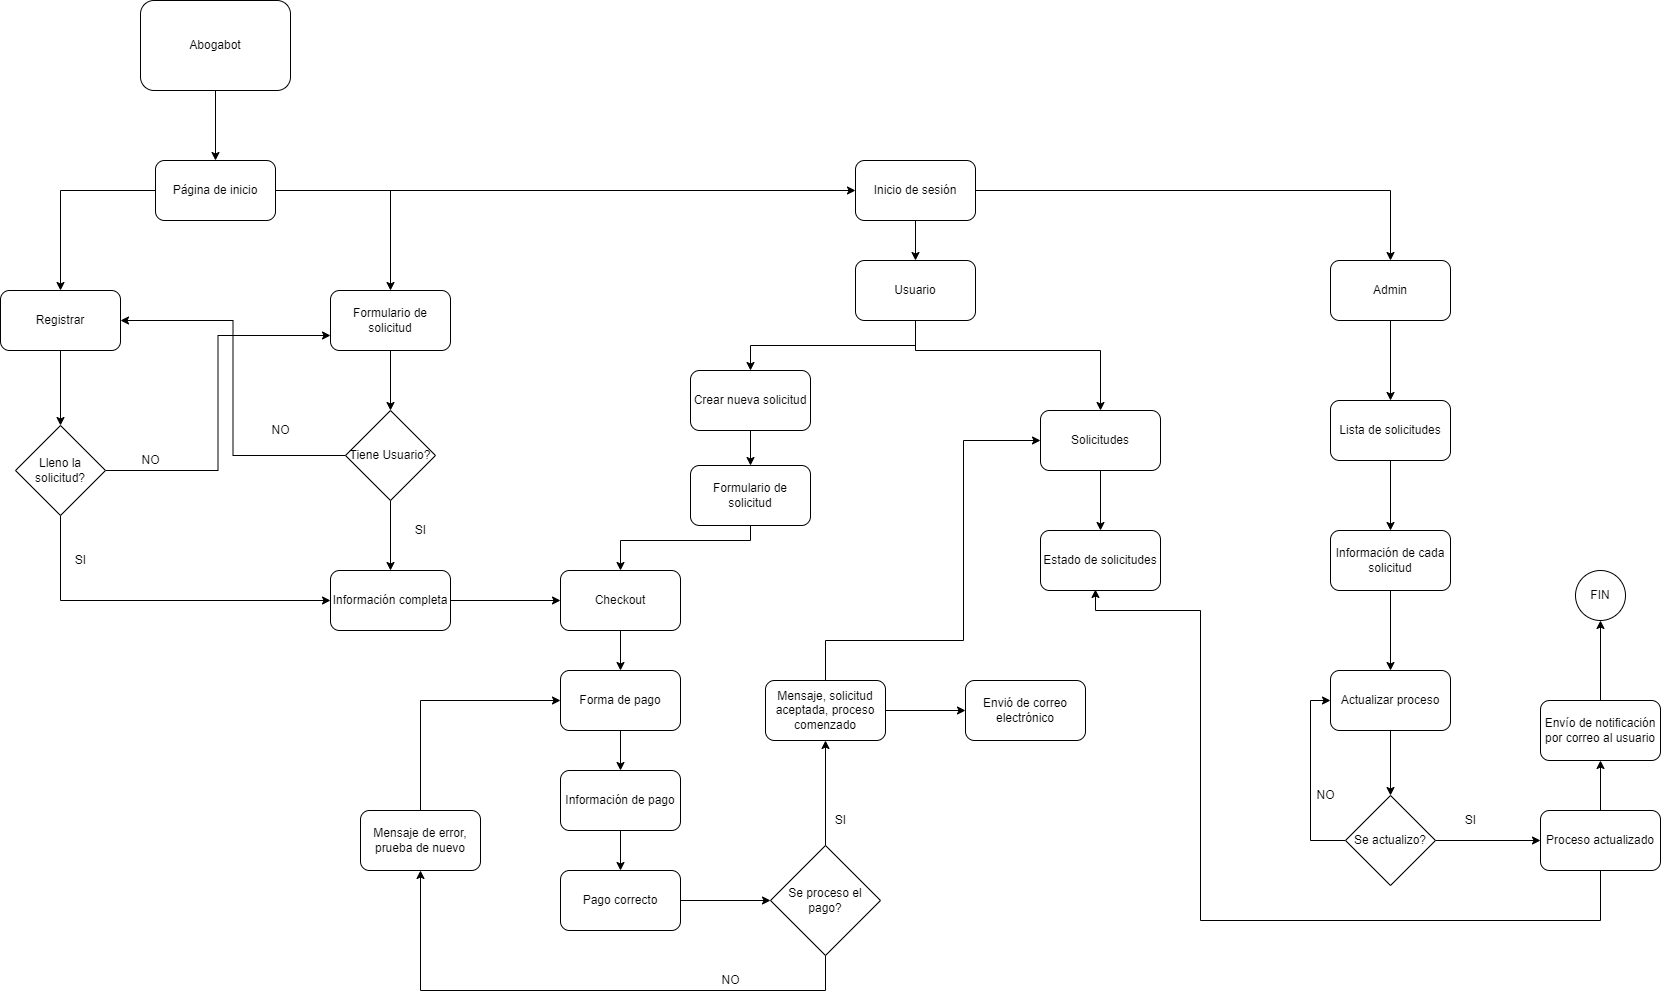

The diagram above was exported from draw.io. Its source (the exported page's mxGraphModel, read from the mxfile embedded in the PNG):
<mxGraphModel dx="1955" dy="1745" grid="1" gridSize="10" guides="1" tooltips="1" connect="1" arrows="1" fold="1" page="1" pageScale="1" pageWidth="827" pageHeight="1169" math="0" shadow="0">
  <root>
    <mxCell id="0" />
    <mxCell id="1" parent="0" />
    <mxCell id="NYCgwhwz_c13y55RAeYr-3" style="edgeStyle=orthogonalEdgeStyle;rounded=0;orthogonalLoop=1;jettySize=auto;html=1;" parent="1" source="NYCgwhwz_c13y55RAeYr-1" target="NYCgwhwz_c13y55RAeYr-2" edge="1">
      <mxGeometry relative="1" as="geometry" />
    </mxCell>
    <mxCell id="NYCgwhwz_c13y55RAeYr-1" value="Abogabot" style="rounded=1;whiteSpace=wrap;html=1;" parent="1" vertex="1">
      <mxGeometry x="310" y="60" width="150" height="90" as="geometry" />
    </mxCell>
    <mxCell id="NYCgwhwz_c13y55RAeYr-6" style="edgeStyle=orthogonalEdgeStyle;rounded=0;orthogonalLoop=1;jettySize=auto;html=1;entryX=0.5;entryY=0;entryDx=0;entryDy=0;" parent="1" source="NYCgwhwz_c13y55RAeYr-2" target="NYCgwhwz_c13y55RAeYr-4" edge="1">
      <mxGeometry relative="1" as="geometry" />
    </mxCell>
    <mxCell id="NYCgwhwz_c13y55RAeYr-7" style="edgeStyle=orthogonalEdgeStyle;rounded=0;orthogonalLoop=1;jettySize=auto;html=1;entryX=0.5;entryY=0;entryDx=0;entryDy=0;" parent="1" source="NYCgwhwz_c13y55RAeYr-2" target="NYCgwhwz_c13y55RAeYr-5" edge="1">
      <mxGeometry relative="1" as="geometry" />
    </mxCell>
    <mxCell id="NYCgwhwz_c13y55RAeYr-47" style="edgeStyle=orthogonalEdgeStyle;rounded=0;orthogonalLoop=1;jettySize=auto;html=1;entryX=0;entryY=0.5;entryDx=0;entryDy=0;" parent="1" source="NYCgwhwz_c13y55RAeYr-2" target="NYCgwhwz_c13y55RAeYr-48" edge="1">
      <mxGeometry relative="1" as="geometry">
        <mxPoint x="1010" y="250" as="targetPoint" />
      </mxGeometry>
    </mxCell>
    <mxCell id="NYCgwhwz_c13y55RAeYr-2" value="Página de inicio" style="rounded=1;whiteSpace=wrap;html=1;" parent="1" vertex="1">
      <mxGeometry x="325" y="220" width="120" height="60" as="geometry" />
    </mxCell>
    <mxCell id="NYCgwhwz_c13y55RAeYr-20" style="edgeStyle=orthogonalEdgeStyle;rounded=0;orthogonalLoop=1;jettySize=auto;html=1;" parent="1" source="NYCgwhwz_c13y55RAeYr-4" target="NYCgwhwz_c13y55RAeYr-19" edge="1">
      <mxGeometry relative="1" as="geometry" />
    </mxCell>
    <mxCell id="NYCgwhwz_c13y55RAeYr-4" value="Registrar" style="rounded=1;whiteSpace=wrap;html=1;" parent="1" vertex="1">
      <mxGeometry x="170" y="350" width="120" height="60" as="geometry" />
    </mxCell>
    <mxCell id="NYCgwhwz_c13y55RAeYr-14" style="edgeStyle=orthogonalEdgeStyle;rounded=0;orthogonalLoop=1;jettySize=auto;html=1;" parent="1" source="NYCgwhwz_c13y55RAeYr-5" target="NYCgwhwz_c13y55RAeYr-9" edge="1">
      <mxGeometry relative="1" as="geometry" />
    </mxCell>
    <mxCell id="NYCgwhwz_c13y55RAeYr-5" value="Formulario de solicitud" style="rounded=1;whiteSpace=wrap;html=1;" parent="1" vertex="1">
      <mxGeometry x="500" y="350" width="120" height="60" as="geometry" />
    </mxCell>
    <mxCell id="NYCgwhwz_c13y55RAeYr-26" style="edgeStyle=orthogonalEdgeStyle;rounded=0;orthogonalLoop=1;jettySize=auto;html=1;entryX=0;entryY=0.5;entryDx=0;entryDy=0;" parent="1" source="NYCgwhwz_c13y55RAeYr-8" target="NYCgwhwz_c13y55RAeYr-25" edge="1">
      <mxGeometry relative="1" as="geometry" />
    </mxCell>
    <mxCell id="NYCgwhwz_c13y55RAeYr-8" value="Información completa" style="rounded=1;whiteSpace=wrap;html=1;" parent="1" vertex="1">
      <mxGeometry x="500" y="630" width="120" height="60" as="geometry" />
    </mxCell>
    <mxCell id="NYCgwhwz_c13y55RAeYr-10" style="edgeStyle=orthogonalEdgeStyle;rounded=0;orthogonalLoop=1;jettySize=auto;html=1;entryX=1;entryY=0.5;entryDx=0;entryDy=0;" parent="1" source="NYCgwhwz_c13y55RAeYr-9" target="NYCgwhwz_c13y55RAeYr-4" edge="1">
      <mxGeometry relative="1" as="geometry">
        <mxPoint x="330" y="390" as="targetPoint" />
      </mxGeometry>
    </mxCell>
    <mxCell id="NYCgwhwz_c13y55RAeYr-12" style="edgeStyle=orthogonalEdgeStyle;rounded=0;orthogonalLoop=1;jettySize=auto;html=1;entryX=0.5;entryY=0;entryDx=0;entryDy=0;" parent="1" source="NYCgwhwz_c13y55RAeYr-9" target="NYCgwhwz_c13y55RAeYr-8" edge="1">
      <mxGeometry relative="1" as="geometry" />
    </mxCell>
    <mxCell id="NYCgwhwz_c13y55RAeYr-9" value="Tiene Usuario?" style="rhombus;whiteSpace=wrap;html=1;" parent="1" vertex="1">
      <mxGeometry x="515" y="470" width="90" height="90" as="geometry" />
    </mxCell>
    <mxCell id="NYCgwhwz_c13y55RAeYr-11" value="NO" style="text;html=1;align=center;verticalAlign=middle;resizable=0;points=[];autosize=1;strokeColor=none;fillColor=none;" parent="1" vertex="1">
      <mxGeometry x="430" y="475" width="40" height="30" as="geometry" />
    </mxCell>
    <mxCell id="NYCgwhwz_c13y55RAeYr-13" value="SI" style="text;html=1;align=center;verticalAlign=middle;resizable=0;points=[];autosize=1;strokeColor=none;fillColor=none;" parent="1" vertex="1">
      <mxGeometry x="575" y="575" width="30" height="30" as="geometry" />
    </mxCell>
    <mxCell id="NYCgwhwz_c13y55RAeYr-21" style="edgeStyle=orthogonalEdgeStyle;rounded=0;orthogonalLoop=1;jettySize=auto;html=1;exitX=0.5;exitY=1;exitDx=0;exitDy=0;entryX=0;entryY=0.5;entryDx=0;entryDy=0;" parent="1" source="NYCgwhwz_c13y55RAeYr-19" target="NYCgwhwz_c13y55RAeYr-8" edge="1">
      <mxGeometry relative="1" as="geometry" />
    </mxCell>
    <mxCell id="NYCgwhwz_c13y55RAeYr-23" style="edgeStyle=orthogonalEdgeStyle;rounded=0;orthogonalLoop=1;jettySize=auto;html=1;entryX=0;entryY=0.75;entryDx=0;entryDy=0;" parent="1" source="NYCgwhwz_c13y55RAeYr-19" target="NYCgwhwz_c13y55RAeYr-5" edge="1">
      <mxGeometry relative="1" as="geometry" />
    </mxCell>
    <mxCell id="NYCgwhwz_c13y55RAeYr-19" value="Lleno la solicitud?" style="rhombus;whiteSpace=wrap;html=1;" parent="1" vertex="1">
      <mxGeometry x="185" y="485" width="90" height="90" as="geometry" />
    </mxCell>
    <mxCell id="NYCgwhwz_c13y55RAeYr-22" value="SI" style="text;html=1;align=center;verticalAlign=middle;resizable=0;points=[];autosize=1;strokeColor=none;fillColor=none;" parent="1" vertex="1">
      <mxGeometry x="235" y="605" width="30" height="30" as="geometry" />
    </mxCell>
    <mxCell id="NYCgwhwz_c13y55RAeYr-24" value="NO" style="text;html=1;align=center;verticalAlign=middle;resizable=0;points=[];autosize=1;strokeColor=none;fillColor=none;" parent="1" vertex="1">
      <mxGeometry x="300" y="505" width="40" height="30" as="geometry" />
    </mxCell>
    <mxCell id="NYCgwhwz_c13y55RAeYr-28" style="edgeStyle=orthogonalEdgeStyle;rounded=0;orthogonalLoop=1;jettySize=auto;html=1;" parent="1" source="NYCgwhwz_c13y55RAeYr-25" target="NYCgwhwz_c13y55RAeYr-27" edge="1">
      <mxGeometry relative="1" as="geometry" />
    </mxCell>
    <mxCell id="NYCgwhwz_c13y55RAeYr-25" value="Checkout" style="rounded=1;whiteSpace=wrap;html=1;" parent="1" vertex="1">
      <mxGeometry x="730" y="630" width="120" height="60" as="geometry" />
    </mxCell>
    <mxCell id="NYCgwhwz_c13y55RAeYr-30" value="" style="edgeStyle=orthogonalEdgeStyle;rounded=0;orthogonalLoop=1;jettySize=auto;html=1;" parent="1" source="NYCgwhwz_c13y55RAeYr-27" target="NYCgwhwz_c13y55RAeYr-29" edge="1">
      <mxGeometry relative="1" as="geometry" />
    </mxCell>
    <mxCell id="NYCgwhwz_c13y55RAeYr-27" value="Forma de pago" style="rounded=1;whiteSpace=wrap;html=1;" parent="1" vertex="1">
      <mxGeometry x="730" y="730" width="120" height="60" as="geometry" />
    </mxCell>
    <mxCell id="NYCgwhwz_c13y55RAeYr-32" value="" style="edgeStyle=orthogonalEdgeStyle;rounded=0;orthogonalLoop=1;jettySize=auto;html=1;" parent="1" source="NYCgwhwz_c13y55RAeYr-29" target="NYCgwhwz_c13y55RAeYr-31" edge="1">
      <mxGeometry relative="1" as="geometry" />
    </mxCell>
    <mxCell id="NYCgwhwz_c13y55RAeYr-29" value="Información de pago" style="whiteSpace=wrap;html=1;rounded=1;" parent="1" vertex="1">
      <mxGeometry x="730" y="830" width="120" height="60" as="geometry" />
    </mxCell>
    <mxCell id="NYCgwhwz_c13y55RAeYr-34" style="edgeStyle=orthogonalEdgeStyle;rounded=0;orthogonalLoop=1;jettySize=auto;html=1;" parent="1" source="NYCgwhwz_c13y55RAeYr-31" target="NYCgwhwz_c13y55RAeYr-33" edge="1">
      <mxGeometry relative="1" as="geometry" />
    </mxCell>
    <mxCell id="NYCgwhwz_c13y55RAeYr-31" value="Pago correcto" style="whiteSpace=wrap;html=1;rounded=1;" parent="1" vertex="1">
      <mxGeometry x="730" y="930" width="120" height="60" as="geometry" />
    </mxCell>
    <mxCell id="NYCgwhwz_c13y55RAeYr-35" style="edgeStyle=orthogonalEdgeStyle;rounded=0;orthogonalLoop=1;jettySize=auto;html=1;entryX=0;entryY=0.5;entryDx=0;entryDy=0;startArrow=none;" parent="1" source="NYCgwhwz_c13y55RAeYr-37" target="NYCgwhwz_c13y55RAeYr-27" edge="1">
      <mxGeometry relative="1" as="geometry">
        <Array as="points">
          <mxPoint x="590" y="760" />
        </Array>
      </mxGeometry>
    </mxCell>
    <mxCell id="NYCgwhwz_c13y55RAeYr-40" style="edgeStyle=orthogonalEdgeStyle;rounded=0;orthogonalLoop=1;jettySize=auto;html=1;entryX=0.5;entryY=1;entryDx=0;entryDy=0;" parent="1" source="NYCgwhwz_c13y55RAeYr-33" target="NYCgwhwz_c13y55RAeYr-37" edge="1">
      <mxGeometry relative="1" as="geometry">
        <Array as="points">
          <mxPoint x="995" y="1050" />
          <mxPoint x="590" y="1050" />
        </Array>
      </mxGeometry>
    </mxCell>
    <mxCell id="NYCgwhwz_c13y55RAeYr-42" value="" style="edgeStyle=orthogonalEdgeStyle;rounded=0;orthogonalLoop=1;jettySize=auto;html=1;" parent="1" source="NYCgwhwz_c13y55RAeYr-33" target="NYCgwhwz_c13y55RAeYr-43" edge="1">
      <mxGeometry relative="1" as="geometry">
        <mxPoint x="995" y="840" as="targetPoint" />
      </mxGeometry>
    </mxCell>
    <mxCell id="NYCgwhwz_c13y55RAeYr-33" value="Se proceso el pago?" style="rhombus;whiteSpace=wrap;html=1;" parent="1" vertex="1">
      <mxGeometry x="940" y="905" width="110" height="110" as="geometry" />
    </mxCell>
    <mxCell id="NYCgwhwz_c13y55RAeYr-36" value="NO" style="text;html=1;align=center;verticalAlign=middle;resizable=0;points=[];autosize=1;strokeColor=none;fillColor=none;" parent="1" vertex="1">
      <mxGeometry x="880" y="1025" width="40" height="30" as="geometry" />
    </mxCell>
    <mxCell id="NYCgwhwz_c13y55RAeYr-37" value="Mensaje de error, prueba de nuevo" style="rounded=1;whiteSpace=wrap;html=1;" parent="1" vertex="1">
      <mxGeometry x="530" y="870" width="120" height="60" as="geometry" />
    </mxCell>
    <mxCell id="NYCgwhwz_c13y55RAeYr-44" style="edgeStyle=orthogonalEdgeStyle;rounded=0;orthogonalLoop=1;jettySize=auto;html=1;entryX=0;entryY=0.5;entryDx=0;entryDy=0;" parent="1" source="NYCgwhwz_c13y55RAeYr-43" target="NYCgwhwz_c13y55RAeYr-49" edge="1">
      <mxGeometry relative="1" as="geometry">
        <mxPoint x="995" y="665" as="targetPoint" />
        <Array as="points">
          <mxPoint x="995" y="700" />
          <mxPoint x="1133" y="700" />
          <mxPoint x="1133" y="500" />
          <mxPoint x="1210" y="500" />
        </Array>
      </mxGeometry>
    </mxCell>
    <mxCell id="NYCgwhwz_c13y55RAeYr-63" value="" style="edgeStyle=orthogonalEdgeStyle;rounded=0;orthogonalLoop=1;jettySize=auto;html=1;" parent="1" source="NYCgwhwz_c13y55RAeYr-43" target="NYCgwhwz_c13y55RAeYr-62" edge="1">
      <mxGeometry relative="1" as="geometry" />
    </mxCell>
    <mxCell id="NYCgwhwz_c13y55RAeYr-43" value="Mensaje, solicitud aceptada, proceso comenzado" style="rounded=1;whiteSpace=wrap;html=1;" parent="1" vertex="1">
      <mxGeometry x="935" y="740" width="120" height="60" as="geometry" />
    </mxCell>
    <mxCell id="NYCgwhwz_c13y55RAeYr-46" value="SI" style="text;html=1;align=center;verticalAlign=middle;resizable=0;points=[];autosize=1;strokeColor=none;fillColor=none;" parent="1" vertex="1">
      <mxGeometry x="995" y="865" width="30" height="30" as="geometry" />
    </mxCell>
    <mxCell id="oR3_tl5cslZ-dB7CbMNc-2" style="edgeStyle=orthogonalEdgeStyle;rounded=0;orthogonalLoop=1;jettySize=auto;html=1;exitX=0.5;exitY=1;exitDx=0;exitDy=0;" edge="1" parent="1" source="NYCgwhwz_c13y55RAeYr-48" target="oR3_tl5cslZ-dB7CbMNc-1">
      <mxGeometry relative="1" as="geometry" />
    </mxCell>
    <mxCell id="oR3_tl5cslZ-dB7CbMNc-6" style="edgeStyle=orthogonalEdgeStyle;rounded=0;orthogonalLoop=1;jettySize=auto;html=1;entryX=0.5;entryY=0;entryDx=0;entryDy=0;" edge="1" parent="1" source="NYCgwhwz_c13y55RAeYr-48" target="oR3_tl5cslZ-dB7CbMNc-5">
      <mxGeometry relative="1" as="geometry" />
    </mxCell>
    <mxCell id="NYCgwhwz_c13y55RAeYr-48" value="Inicio de sesión" style="rounded=1;whiteSpace=wrap;html=1;" parent="1" vertex="1">
      <mxGeometry x="1025" y="220" width="120" height="60" as="geometry" />
    </mxCell>
    <mxCell id="NYCgwhwz_c13y55RAeYr-56" value="" style="edgeStyle=orthogonalEdgeStyle;rounded=0;orthogonalLoop=1;jettySize=auto;html=1;" parent="1" source="NYCgwhwz_c13y55RAeYr-49" target="NYCgwhwz_c13y55RAeYr-55" edge="1">
      <mxGeometry relative="1" as="geometry" />
    </mxCell>
    <mxCell id="NYCgwhwz_c13y55RAeYr-49" value="Solicitudes" style="rounded=1;whiteSpace=wrap;html=1;" parent="1" vertex="1">
      <mxGeometry x="1210" y="470" width="120" height="60" as="geometry" />
    </mxCell>
    <mxCell id="oR3_tl5cslZ-dB7CbMNc-22" style="edgeStyle=orthogonalEdgeStyle;rounded=0;orthogonalLoop=1;jettySize=auto;html=1;entryX=0.5;entryY=0;entryDx=0;entryDy=0;" edge="1" parent="1" source="NYCgwhwz_c13y55RAeYr-51" target="oR3_tl5cslZ-dB7CbMNc-21">
      <mxGeometry relative="1" as="geometry" />
    </mxCell>
    <mxCell id="NYCgwhwz_c13y55RAeYr-51" value="Crear nueva solicitud" style="rounded=1;whiteSpace=wrap;html=1;" parent="1" vertex="1">
      <mxGeometry x="860" y="430" width="120" height="60" as="geometry" />
    </mxCell>
    <mxCell id="NYCgwhwz_c13y55RAeYr-55" value="Estado de solicitudes" style="whiteSpace=wrap;html=1;rounded=1;" parent="1" vertex="1">
      <mxGeometry x="1210" y="590" width="120" height="60" as="geometry" />
    </mxCell>
    <mxCell id="NYCgwhwz_c13y55RAeYr-62" value="Envió de correo electrónico" style="whiteSpace=wrap;html=1;rounded=1;" parent="1" vertex="1">
      <mxGeometry x="1135" y="740" width="120" height="60" as="geometry" />
    </mxCell>
    <mxCell id="oR3_tl5cslZ-dB7CbMNc-3" style="edgeStyle=orthogonalEdgeStyle;rounded=0;orthogonalLoop=1;jettySize=auto;html=1;exitX=0.5;exitY=1;exitDx=0;exitDy=0;entryX=0.5;entryY=0;entryDx=0;entryDy=0;" edge="1" parent="1" source="oR3_tl5cslZ-dB7CbMNc-1" target="NYCgwhwz_c13y55RAeYr-51">
      <mxGeometry relative="1" as="geometry" />
    </mxCell>
    <mxCell id="oR3_tl5cslZ-dB7CbMNc-4" style="edgeStyle=orthogonalEdgeStyle;rounded=0;orthogonalLoop=1;jettySize=auto;html=1;entryX=0.5;entryY=0;entryDx=0;entryDy=0;" edge="1" parent="1" source="oR3_tl5cslZ-dB7CbMNc-1" target="NYCgwhwz_c13y55RAeYr-49">
      <mxGeometry relative="1" as="geometry">
        <Array as="points">
          <mxPoint x="1085" y="410" />
          <mxPoint x="1270" y="410" />
        </Array>
      </mxGeometry>
    </mxCell>
    <mxCell id="oR3_tl5cslZ-dB7CbMNc-1" value="Usuario" style="rounded=1;whiteSpace=wrap;html=1;" vertex="1" parent="1">
      <mxGeometry x="1025" y="320" width="120" height="60" as="geometry" />
    </mxCell>
    <mxCell id="oR3_tl5cslZ-dB7CbMNc-8" style="edgeStyle=orthogonalEdgeStyle;rounded=0;orthogonalLoop=1;jettySize=auto;html=1;entryX=0.5;entryY=0;entryDx=0;entryDy=0;" edge="1" parent="1" source="oR3_tl5cslZ-dB7CbMNc-5" target="oR3_tl5cslZ-dB7CbMNc-7">
      <mxGeometry relative="1" as="geometry" />
    </mxCell>
    <mxCell id="oR3_tl5cslZ-dB7CbMNc-5" value="Admin" style="rounded=1;whiteSpace=wrap;html=1;" vertex="1" parent="1">
      <mxGeometry x="1500" y="320" width="120" height="60" as="geometry" />
    </mxCell>
    <mxCell id="oR3_tl5cslZ-dB7CbMNc-10" style="edgeStyle=orthogonalEdgeStyle;rounded=0;orthogonalLoop=1;jettySize=auto;html=1;entryX=0.5;entryY=0;entryDx=0;entryDy=0;" edge="1" parent="1" source="oR3_tl5cslZ-dB7CbMNc-7" target="oR3_tl5cslZ-dB7CbMNc-9">
      <mxGeometry relative="1" as="geometry" />
    </mxCell>
    <mxCell id="oR3_tl5cslZ-dB7CbMNc-7" value="Lista de solicitudes" style="rounded=1;whiteSpace=wrap;html=1;" vertex="1" parent="1">
      <mxGeometry x="1500" y="460" width="120" height="60" as="geometry" />
    </mxCell>
    <mxCell id="oR3_tl5cslZ-dB7CbMNc-12" style="edgeStyle=orthogonalEdgeStyle;rounded=0;orthogonalLoop=1;jettySize=auto;html=1;entryX=0.5;entryY=0;entryDx=0;entryDy=0;" edge="1" parent="1" source="oR3_tl5cslZ-dB7CbMNc-9" target="oR3_tl5cslZ-dB7CbMNc-11">
      <mxGeometry relative="1" as="geometry" />
    </mxCell>
    <mxCell id="oR3_tl5cslZ-dB7CbMNc-9" value="Información de cada solicitud" style="rounded=1;whiteSpace=wrap;html=1;" vertex="1" parent="1">
      <mxGeometry x="1500" y="590" width="120" height="60" as="geometry" />
    </mxCell>
    <mxCell id="oR3_tl5cslZ-dB7CbMNc-14" style="edgeStyle=orthogonalEdgeStyle;rounded=0;orthogonalLoop=1;jettySize=auto;html=1;entryX=0.5;entryY=0;entryDx=0;entryDy=0;" edge="1" parent="1" source="oR3_tl5cslZ-dB7CbMNc-11" target="oR3_tl5cslZ-dB7CbMNc-13">
      <mxGeometry relative="1" as="geometry" />
    </mxCell>
    <mxCell id="oR3_tl5cslZ-dB7CbMNc-11" value="Actualizar proceso" style="rounded=1;whiteSpace=wrap;html=1;" vertex="1" parent="1">
      <mxGeometry x="1500" y="730" width="120" height="60" as="geometry" />
    </mxCell>
    <mxCell id="oR3_tl5cslZ-dB7CbMNc-15" style="edgeStyle=orthogonalEdgeStyle;rounded=0;orthogonalLoop=1;jettySize=auto;html=1;entryX=0;entryY=0.5;entryDx=0;entryDy=0;" edge="1" parent="1" source="oR3_tl5cslZ-dB7CbMNc-13" target="oR3_tl5cslZ-dB7CbMNc-11">
      <mxGeometry relative="1" as="geometry">
        <Array as="points">
          <mxPoint x="1480" y="900" />
          <mxPoint x="1480" y="760" />
        </Array>
      </mxGeometry>
    </mxCell>
    <mxCell id="oR3_tl5cslZ-dB7CbMNc-18" style="edgeStyle=orthogonalEdgeStyle;rounded=0;orthogonalLoop=1;jettySize=auto;html=1;" edge="1" parent="1" source="oR3_tl5cslZ-dB7CbMNc-13" target="oR3_tl5cslZ-dB7CbMNc-17">
      <mxGeometry relative="1" as="geometry" />
    </mxCell>
    <mxCell id="oR3_tl5cslZ-dB7CbMNc-13" value="Se actualizo?" style="rhombus;whiteSpace=wrap;html=1;" vertex="1" parent="1">
      <mxGeometry x="1515" y="855" width="90" height="90" as="geometry" />
    </mxCell>
    <mxCell id="oR3_tl5cslZ-dB7CbMNc-16" value="NO" style="text;html=1;align=center;verticalAlign=middle;resizable=0;points=[];autosize=1;strokeColor=none;fillColor=none;" vertex="1" parent="1">
      <mxGeometry x="1475" y="840" width="40" height="30" as="geometry" />
    </mxCell>
    <mxCell id="oR3_tl5cslZ-dB7CbMNc-20" style="edgeStyle=orthogonalEdgeStyle;rounded=0;orthogonalLoop=1;jettySize=auto;html=1;entryX=0.458;entryY=0.983;entryDx=0;entryDy=0;entryPerimeter=0;" edge="1" parent="1" source="oR3_tl5cslZ-dB7CbMNc-17" target="NYCgwhwz_c13y55RAeYr-55">
      <mxGeometry relative="1" as="geometry">
        <mxPoint x="1320" y="680" as="targetPoint" />
        <Array as="points">
          <mxPoint x="1770" y="980" />
          <mxPoint x="1370" y="980" />
          <mxPoint x="1370" y="670" />
          <mxPoint x="1265" y="670" />
        </Array>
      </mxGeometry>
    </mxCell>
    <mxCell id="oR3_tl5cslZ-dB7CbMNc-25" style="edgeStyle=orthogonalEdgeStyle;rounded=0;orthogonalLoop=1;jettySize=auto;html=1;entryX=0.5;entryY=1;entryDx=0;entryDy=0;" edge="1" parent="1" source="oR3_tl5cslZ-dB7CbMNc-17" target="oR3_tl5cslZ-dB7CbMNc-24">
      <mxGeometry relative="1" as="geometry" />
    </mxCell>
    <mxCell id="oR3_tl5cslZ-dB7CbMNc-17" value="Proceso actualizado" style="rounded=1;whiteSpace=wrap;html=1;" vertex="1" parent="1">
      <mxGeometry x="1710" y="870" width="120" height="60" as="geometry" />
    </mxCell>
    <mxCell id="oR3_tl5cslZ-dB7CbMNc-19" value="SI&lt;br&gt;" style="text;html=1;align=center;verticalAlign=middle;resizable=0;points=[];autosize=1;strokeColor=none;fillColor=none;" vertex="1" parent="1">
      <mxGeometry x="1625" y="865" width="30" height="30" as="geometry" />
    </mxCell>
    <mxCell id="oR3_tl5cslZ-dB7CbMNc-23" style="edgeStyle=orthogonalEdgeStyle;rounded=0;orthogonalLoop=1;jettySize=auto;html=1;entryX=0.5;entryY=0;entryDx=0;entryDy=0;" edge="1" parent="1" source="oR3_tl5cslZ-dB7CbMNc-21" target="NYCgwhwz_c13y55RAeYr-25">
      <mxGeometry relative="1" as="geometry">
        <Array as="points">
          <mxPoint x="920" y="600" />
          <mxPoint x="790" y="600" />
        </Array>
      </mxGeometry>
    </mxCell>
    <mxCell id="oR3_tl5cslZ-dB7CbMNc-21" value="Formulario de solicitud" style="rounded=1;whiteSpace=wrap;html=1;" vertex="1" parent="1">
      <mxGeometry x="860" y="525" width="120" height="60" as="geometry" />
    </mxCell>
    <mxCell id="oR3_tl5cslZ-dB7CbMNc-27" style="edgeStyle=orthogonalEdgeStyle;rounded=0;orthogonalLoop=1;jettySize=auto;html=1;entryX=0.5;entryY=1;entryDx=0;entryDy=0;" edge="1" parent="1" source="oR3_tl5cslZ-dB7CbMNc-24" target="oR3_tl5cslZ-dB7CbMNc-26">
      <mxGeometry relative="1" as="geometry" />
    </mxCell>
    <mxCell id="oR3_tl5cslZ-dB7CbMNc-24" value="Envío de notificación por correo al usuario" style="rounded=1;whiteSpace=wrap;html=1;" vertex="1" parent="1">
      <mxGeometry x="1710" y="760" width="120" height="60" as="geometry" />
    </mxCell>
    <mxCell id="oR3_tl5cslZ-dB7CbMNc-26" value="FIN" style="ellipse;whiteSpace=wrap;html=1;aspect=fixed;" vertex="1" parent="1">
      <mxGeometry x="1745" y="630" width="50" height="50" as="geometry" />
    </mxCell>
  </root>
</mxGraphModel>